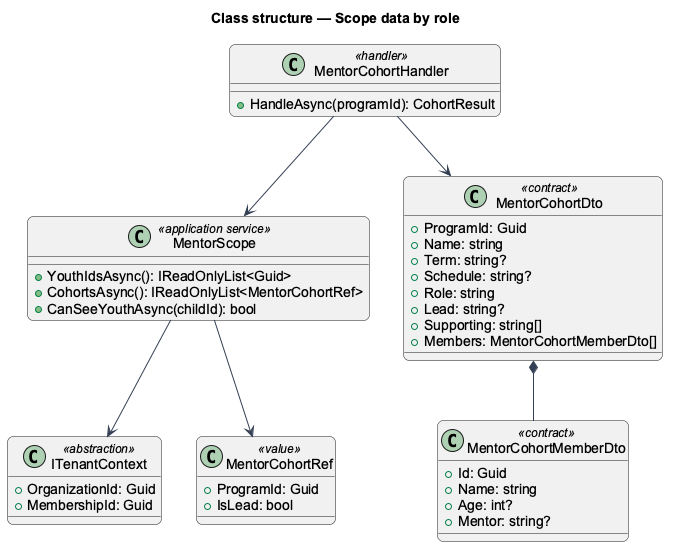

The diagram above was rendered by PlantUML. Its source (embedded in the PNG):
@startuml
skinparam backgroundColor #FFFFFF
skinparam shadowing false
skinparam roundcorner 12
skinparam defaultFontName Arial
skinparam ArrowColor #344054
title Class structure — Scope data by role
class ITenantContext <<abstraction>> {
  +OrganizationId: Guid
  +MembershipId: Guid
}
class MentorScope <<application service>> {
  +YouthIdsAsync(): IReadOnlyList<Guid>
  +CohortsAsync(): IReadOnlyList<MentorCohortRef>
  +CanSeeYouthAsync(childId): bool
}
class MentorCohortRef <<value>> {
  +ProgramId: Guid
  +IsLead: bool
}
class MentorCohortHandler <<handler>> {
  +HandleAsync(programId): CohortResult
}
class MentorCohortDto <<contract>> {
  +ProgramId: Guid
  +Name: string
  +Term: string?
  +Schedule: string?
  +Role: string
  +Lead: string?
  +Supporting: string[]
  +Members: MentorCohortMemberDto[]
}
class MentorCohortMemberDto <<contract>> {
  +Id: Guid
  +Name: string
  +Age: int?
  +Mentor: string?
}
MentorScope --> ITenantContext
MentorScope --> MentorCohortRef
MentorCohortHandler --> MentorScope
MentorCohortHandler --> MentorCohortDto
MentorCohortDto *-- MentorCohortMemberDto
@enduml